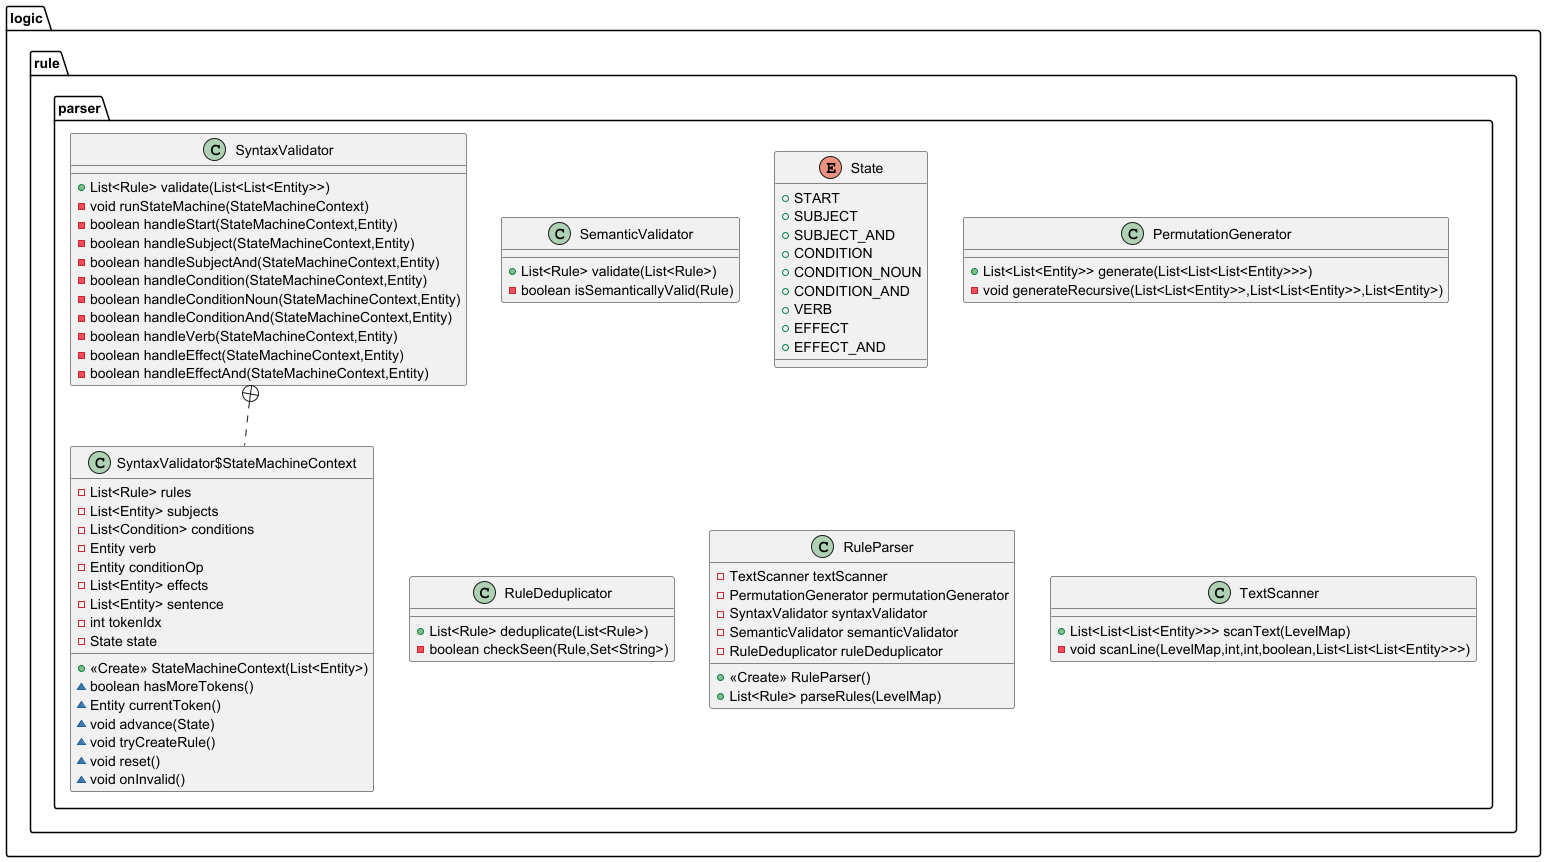

The diagram above was rendered by PlantUML. Its source (embedded in the PNG):
@startuml
class logic.rule.parser.SemanticValidator {
+ List<Rule> validate(List<Rule>)
- boolean isSemanticallyValid(Rule)
}

class logic.rule.parser.SyntaxValidator {
+ List<Rule> validate(List<List<Entity>>)
- void runStateMachine(StateMachineContext)
- boolean handleStart(StateMachineContext,Entity)
- boolean handleSubject(StateMachineContext,Entity)
- boolean handleSubjectAnd(StateMachineContext,Entity)
- boolean handleCondition(StateMachineContext,Entity)
- boolean handleConditionNoun(StateMachineContext,Entity)
- boolean handleConditionAnd(StateMachineContext,Entity)
- boolean handleVerb(StateMachineContext,Entity)
- boolean handleEffect(StateMachineContext,Entity)
- boolean handleEffectAnd(StateMachineContext,Entity)
}

enum logic.rule.parser.State {
+  START
+  SUBJECT
+  SUBJECT_AND
+  CONDITION
+  CONDITION_NOUN
+  CONDITION_AND
+  VERB
+  EFFECT
+  EFFECT_AND
}

class logic.rule.parser.SyntaxValidator$StateMachineContext {
- List<Rule> rules
- List<Entity> subjects
- List<Condition> conditions
- Entity verb
- Entity conditionOp
- List<Entity> effects
- List<Entity> sentence
- int tokenIdx
- State state
+ <<Create>> StateMachineContext(List<Entity>)
~ boolean hasMoreTokens()
~ Entity currentToken()
~ void advance(State)
~ void tryCreateRule()
~ void reset()
~ void onInvalid()
}


class logic.rule.parser.PermutationGenerator {
+ List<List<Entity>> generate(List<List<List<Entity>>>)
- void generateRecursive(List<List<Entity>>,List<List<Entity>>,List<Entity>)
}

class logic.rule.parser.RuleDeduplicator {
+ List<Rule> deduplicate(List<Rule>)
- boolean checkSeen(Rule,Set<String>)
}

class logic.rule.parser.RuleParser {
- TextScanner textScanner
- PermutationGenerator permutationGenerator
- SyntaxValidator syntaxValidator
- SemanticValidator semanticValidator
- RuleDeduplicator ruleDeduplicator
+ <<Create>> RuleParser()
+ List<Rule> parseRules(LevelMap)
}


class logic.rule.parser.TextScanner {
+ List<List<List<Entity>>> scanText(LevelMap)
- void scanLine(LevelMap,int,int,boolean,List<List<List<Entity>>>)
}



logic.rule.parser.SyntaxValidator +.. logic.rule.parser.SyntaxValidator$StateMachineContext
@enduml